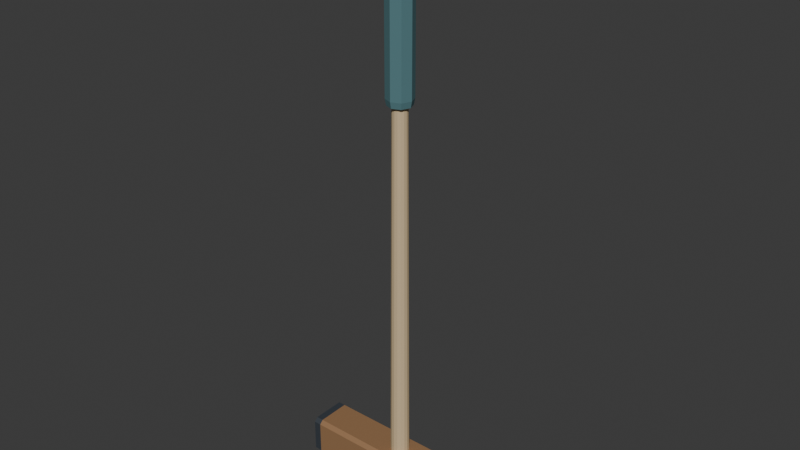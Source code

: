 # Source: source.blend  (saved by Blender 4.3.34; exported with 4.5.12 LTS)
import bpy
from mathutils import Matrix  # noqa: F401  (used for matrix-valued properties, if any)

bpy.ops.wm.read_factory_settings(use_empty=True)
scene = bpy.context.scene
scene.name = 'Scene'

# ---- collections
col_collection = bpy.data.collections.new('Collection'); scene.collection.children.link(col_collection)

# ---- materials (node trees are filled in below, after node groups)
mat_wholehead_warmwalnut = bpy.data.materials.new('WholeHead_WarmWalnut')
mat_wholehead_warmwalnut.diffuse_color = (0.31, 0.17, 0.08, 1.0)
mat_wholeendplates_graphite = bpy.data.materials.new('WholeEndPlates_Graphite')
mat_wholeendplates_graphite.diffuse_color = (0.04, 0.049, 0.061, 1.0)
mat_wholeshaft_paleash = bpy.data.materials.new('WholeShaft_PaleAsh')
mat_wholeshaft_paleash.diffuse_color = (0.64, 0.49, 0.29, 1.0)
mat_wholeoctagonalgrip_mutedteal = bpy.data.materials.new('WholeOctagonalGrip_MutedTeal')
mat_wholeoctagonalgrip_mutedteal.diffuse_color = (0.08, 0.19, 0.21, 1.0)

# ---- material node trees
mat_wholehead_warmwalnut.use_nodes = True; mat_wholehead_warmwalnut.node_tree.nodes.clear()
_N = mat_wholehead_warmwalnut.node_tree.nodes; _L = mat_wholehead_warmwalnut.node_tree.links
n0 = _N.new('ShaderNodeBsdfPrincipled'); n0.name = 'Principled BSDF'; n0.location = (10, 300)
n0.inputs[0].default_value = (0.31, 0.17, 0.08, 1.0)
n0.inputs[2].default_value = 0.64
n1 = _N.new('ShaderNodeOutputMaterial'); n1.name = 'Material Output'; n1.location = (300, 300)
_L.new(n0.outputs[0], n1.inputs[0])
n1.is_active_output = True
mat_wholeendplates_graphite.use_nodes = True; mat_wholeendplates_graphite.node_tree.nodes.clear()
_N = mat_wholeendplates_graphite.node_tree.nodes; _L = mat_wholeendplates_graphite.node_tree.links
n0 = _N.new('ShaderNodeBsdfPrincipled'); n0.name = 'Principled BSDF'; n0.location = (10, 300)
n0.inputs[0].default_value = (0.04, 0.049, 0.061, 1.0)
n0.inputs[2].default_value = 0.58
n1 = _N.new('ShaderNodeOutputMaterial'); n1.name = 'Material Output'; n1.location = (300, 300)
_L.new(n0.outputs[0], n1.inputs[0])
n1.is_active_output = True
mat_wholeshaft_paleash.use_nodes = True; mat_wholeshaft_paleash.node_tree.nodes.clear()
_N = mat_wholeshaft_paleash.node_tree.nodes; _L = mat_wholeshaft_paleash.node_tree.links
n0 = _N.new('ShaderNodeBsdfPrincipled'); n0.name = 'Principled BSDF'; n0.location = (10, 300)
n0.inputs[0].default_value = (0.64, 0.49, 0.29, 1.0)
n0.inputs[2].default_value = 0.66
n1 = _N.new('ShaderNodeOutputMaterial'); n1.name = 'Material Output'; n1.location = (300, 300)
_L.new(n0.outputs[0], n1.inputs[0])
n1.is_active_output = True
mat_wholeoctagonalgrip_mutedteal.use_nodes = True; mat_wholeoctagonalgrip_mutedteal.node_tree.nodes.clear()
_N = mat_wholeoctagonalgrip_mutedteal.node_tree.nodes; _L = mat_wholeoctagonalgrip_mutedteal.node_tree.links
n0 = _N.new('ShaderNodeBsdfPrincipled'); n0.name = 'Principled BSDF'; n0.location = (10, 300)
n0.inputs[0].default_value = (0.08, 0.19, 0.21, 1.0)
n0.inputs[2].default_value = 0.79
n1 = _N.new('ShaderNodeOutputMaterial'); n1.name = 'Material Output'; n1.location = (300, 300)
_L.new(n0.outputs[0], n1.inputs[0])
n1.is_active_output = True

# ---- world
world_world = bpy.data.worlds.new('World'); scene.world = world_world
world_world.use_nodes = True; world_world.node_tree.nodes.clear()
_N = world_world.node_tree.nodes; _L = world_world.node_tree.links
n0 = _N.new('ShaderNodeOutputWorld'); n0.name = 'World Output'; n0.location = (300, 300)
n1 = _N.new('ShaderNodeBackground'); n1.name = 'Background'; n1.location = (10, 300)
n1.inputs[0].default_value = (0.05088, 0.05088, 0.05088, 1.0)
_L.new(n1.outputs[0], n0.inputs[0])
n0.is_active_output = True
world_world.color = (0.05088, 0.05088, 0.05088)
world_world.sun_shadow_jitter_overblur = 0.0

# ---- meshes
me_wholeelongatedchamferedmallethead = bpy.data.meshes.new('WholeElongatedChamferedMalletHead')
me_wholeelongatedchamferedmallethead.from_pydata([(-0.145, -0.033, 0.006), (-0.145, -0.033, 0.059), (-0.145, -0.027, 0.065), (-0.145, -0.033, 0.006), (-0.145, -0.027, 0.065), (-0.145, 0.027, 0.065), (-0.145, -0.033, 0.006), (-0.145, 0.027, 0.065), (-0.145, 0.033, 0.059), (-0.145, -0.033, 0.006), (-0.145, 0.033, 0.059), (-0.145, 0.033, 0.006), (-0.145, -0.033, 0.006), (-0.145, 0.033, 0.006), (-0.145, 0.027, 0.0), (-0.145, -0.033, 0.006), (-0.145, 0.027, 0.0), (-0.145, -0.027, 0.0), (0.145, -0.027, 0.0), (0.145, 0.027, 0.0), (0.145, 0.033, 0.006), (0.145, -0.027, 0.0), (0.145, 0.033, 0.006), (0.145, 0.033, 0.059), (0.145, -0.027, 0.0), (0.145, 0.033, 0.059), (0.145, 0.027, 0.065), (0.145, -0.027, 0.0), (0.145, 0.027, 0.065), (0.145, -0.027, 0.065), (0.145, -0.027, 0.0), (0.145, -0.027, 0.065), (0.145, -0.033, 0.059), (0.145, -0.027, 0.0), (0.145, -0.033, 0.059), (0.145, -0.033, 0.006), (-0.145, -0.027, 0.0), (-0.145, 0.027, 0.0), (0.145, 0.027, 0.0), (-0.145, -0.027, 0.0), (0.145, 0.027, 0.0), (0.145, -0.027, 0.0), (-0.145, 0.027, 0.0), (-0.145, 0.033, 0.006), (0.145, 0.033, 0.006), (-0.145, 0.027, 0.0), (0.145, 0.033, 0.006), (0.145, 0.027, 0.0), (-0.145, 0.033, 0.006), (-0.145, 0.033, 0.059), (0.145, 0.033, 0.059), (-0.145, 0.033, 0.006), (0.145, 0.033, 0.059), (0.145, 0.033, 0.006), (-0.145, 0.033, 0.059), (-0.145, 0.027, 0.065), (0.145, 0.027, 0.065), (-0.145, 0.033, 0.059), (0.145, 0.027, 0.065), (0.145, 0.033, 0.059), (-0.145, 0.027, 0.065), (-0.145, -0.027, 0.065), (0.145, -0.027, 0.065), (-0.145, 0.027, 0.065), (0.145, -0.027, 0.065), (0.145, 0.027, 0.065), (-0.145, -0.027, 0.065), (-0.145, -0.033, 0.059), (0.145, -0.033, 0.059), (-0.145, -0.027, 0.065), (0.145, -0.033, 0.059), (0.145, -0.027, 0.065), (-0.145, -0.033, 0.059), (-0.145, -0.033, 0.006), (0.145, -0.033, 0.006), (-0.145, -0.033, 0.059), (0.145, -0.033, 0.006), (0.145, -0.033, 0.059), (-0.145, -0.033, 0.006), (-0.145, -0.027, 0.0), (0.145, -0.027, 0.0), (-0.145, -0.033, 0.006), (0.145, -0.027, 0.0), (0.145, -0.033, 0.006)], [], [(0, 1, 2), (3, 4, 5), (6, 7, 8), (9, 10, 11), (12, 13, 14), (15, 16, 17), (18, 19, 20), (21, 22, 23), (24, 25, 26), (27, 28, 29), (30, 31, 32), (33, 34, 35), (36, 37, 38), (39, 40, 41), (42, 43, 44), (45, 46, 47), (48, 49, 50), (51, 52, 53), (54, 55, 56), (57, 58, 59), (60, 61, 62), (63, 64, 65), (66, 67, 68), (69, 70, 71), (72, 73, 74), (75, 76, 77), (78, 79, 80), (81, 82, 83)])
me_wholeelongatedchamferedmallethead.polygons.foreach_set('use_smooth', [0, 0, 0, 0, 0, 0, 0, 0, 0, 0, 0, 0, 0, 0, 1, 0, 0, 0, 0, 0, 0, 0, 0, 0, 0, 0, 0, 1])
me_wholeelongatedchamferedmallethead.materials.append(mat_wholehead_warmwalnut)
me_wholeelongatedchamferedmallethead.update()
me_wholeelongatedchamferedmallethead.normals_split_custom_set([tuple(v) for v in zip(*[iter([-1.0, -3.295e-06, 0.0, -1.0, -3.295e-06, 0.0, -1.0, -3.295e-06, 0.0, -1.0, 0.0, 0.0, -1.0, 0.0, 0.0, -1.0, 0.0, 0.0, -1.0, 1.467e-06, 0.0, -1.0, 1.467e-06, 0.0, -1.0, 1.467e-06, 0.0, -1.0, 0.0, 0.0, -1.0, 0.0, 0.0, -1.0, 0.0, 0.0, -1.0, 0.0, 0.0, -1.0, 0.0, 0.0, -1.0, 0.0, 0.0, -1.0, 0.0, 0.0, -1.0, 0.0, 0.0, -1.0, 0.0, 0.0, 1.0, 0.0, 0.0, 1.0, 0.0, 0.0, 1.0, 0.0, 0.0, 1.0, 0.0, 0.0, 1.0, 0.0, 0.0, 1.0, 0.0, 0.0, 1.0, 1.63e-07, 0.0, 1.0, 1.63e-07, 0.0, 1.0, 1.63e-07, 0.0, 1.0, 0.0, 0.0, 1.0, 0.0, 0.0, 1.0, 0.0, 0.0, 1.0, -2.985e-07, 0.0, 1.0, -2.985e-07, 0.0, 1.0, -2.985e-07, 0.0, 1.0, 0.0, 0.0, 1.0, 0.0, 0.0, 1.0, 0.0, 0.0, 0.0, 0.0, -1.0, 0.0, 0.0, -1.0, 0.0, 0.0, -1.0, 0.0, 0.0, -1.0, 0.0, 0.0, -1.0, 0.0, 0.0, -1.0, 0.0, 0.7071, -0.7071, 0.0, 0.7071, -0.7071, 0.0, 0.7071, -0.7071, 0.0, 0.7071, -0.7071, 0.0, 0.7071, -0.7071, 0.0, 0.7071, -0.7071, 0.0, 1.0, 0.0, 0.0, 1.0, 0.0, 0.0, 1.0, 0.0, 0.0, 1.0, 0.0, 0.0, 1.0, 0.0, 0.0, 1.0, 0.0, 0.0, 0.7071, 0.7071, 0.0, 0.7071, 0.7071, 0.0, 0.7071, 0.7071, 0.0, 0.7071, 0.7071, 0.0, 0.7071, 0.7071, 0.0, 0.7071, 0.7071, 0.0, 0.0, 1.0, 0.0, 0.0, 1.0, 0.0, 0.0, 1.0, 0.0, 0.0, 1.0, 0.0, 0.0, 1.0, 0.0, 0.0, 1.0, 0.0, -0.7071, 0.7071, 0.0, -0.7071, 0.7071, 0.0, -0.7071, 0.7071, 0.0, -0.7071, 0.7071, 0.0, -0.7071, 0.7071, 0.0, -0.7071, 0.7071, 0.0, -1.0, 0.0, 0.0, -1.0, 0.0, 0.0, -1.0, 0.0, 0.0, -1.0, 0.0, 0.0, -1.0, 0.0, 0.0, -1.0, 0.0, 0.0, -0.7071, -0.7071, 0.0, -0.7071, -0.7071, 0.0, -0.7071, -0.7071, 0.0, -0.7071, -0.7071, 0.0, -0.7071, -0.7071, 0.0, -0.7071, -0.7071])] * 3)])
me_wholeleftfiniteendfaceplate = bpy.data.meshes.new('WholeLeftFiniteEndFacePlate')
me_wholeleftfiniteendfaceplate.from_pydata([(-0.157, -0.033, 0.006), (-0.157, -0.033, 0.059), (-0.157, -0.027, 0.065), (-0.157, -0.033, 0.006), (-0.157, -0.027, 0.065), (-0.157, 0.027, 0.065), (-0.157, -0.033, 0.006), (-0.157, 0.027, 0.065), (-0.157, 0.033, 0.059), (-0.157, -0.033, 0.006), (-0.157, 0.033, 0.059), (-0.157, 0.033, 0.006), (-0.157, -0.033, 0.006), (-0.157, 0.033, 0.006), (-0.157, 0.027, 0.0), (-0.157, -0.033, 0.006), (-0.157, 0.027, 0.0), (-0.157, -0.027, 0.0), (-0.145, -0.027, 0.0), (-0.145, 0.027, 0.0), (-0.145, 0.033, 0.006), (-0.145, -0.027, 0.0), (-0.145, 0.033, 0.006), (-0.145, 0.033, 0.059), (-0.145, -0.027, 0.0), (-0.145, 0.033, 0.059), (-0.145, 0.027, 0.065), (-0.145, -0.027, 0.0), (-0.145, 0.027, 0.065), (-0.145, -0.027, 0.065), (-0.145, -0.027, 0.0), (-0.145, -0.027, 0.065), (-0.145, -0.033, 0.059), (-0.145, -0.027, 0.0), (-0.145, -0.033, 0.059), (-0.145, -0.033, 0.006), (-0.157, -0.027, 0.0), (-0.157, 0.027, 0.0), (-0.145, 0.027, 0.0), (-0.157, -0.027, 0.0), (-0.145, 0.027, 0.0), (-0.145, -0.027, 0.0), (-0.157, 0.027, 0.0), (-0.157, 0.033, 0.006), (-0.145, 0.033, 0.006), (-0.157, 0.027, 0.0), (-0.145, 0.033, 0.006), (-0.145, 0.027, 0.0), (-0.157, 0.033, 0.006), (-0.157, 0.033, 0.059), (-0.145, 0.033, 0.059), (-0.157, 0.033, 0.006), (-0.145, 0.033, 0.059), (-0.145, 0.033, 0.006), (-0.157, 0.033, 0.059), (-0.157, 0.027, 0.065), (-0.145, 0.027, 0.065), (-0.157, 0.033, 0.059), (-0.145, 0.027, 0.065), (-0.145, 0.033, 0.059), (-0.157, 0.027, 0.065), (-0.157, -0.027, 0.065), (-0.145, -0.027, 0.065), (-0.157, 0.027, 0.065), (-0.145, -0.027, 0.065), (-0.145, 0.027, 0.065), (-0.157, -0.027, 0.065), (-0.157, -0.033, 0.059), (-0.145, -0.033, 0.059), (-0.157, -0.027, 0.065), (-0.145, -0.033, 0.059), (-0.145, -0.027, 0.065), (-0.157, -0.033, 0.059), (-0.157, -0.033, 0.006), (-0.145, -0.033, 0.006), (-0.157, -0.033, 0.059), (-0.145, -0.033, 0.006), (-0.145, -0.033, 0.059), (-0.157, -0.033, 0.006), (-0.157, -0.027, 0.0), (-0.145, -0.027, 0.0), (-0.157, -0.033, 0.006), (-0.145, -0.027, 0.0), (-0.145, -0.033, 0.006)], [], [(0, 1, 2), (3, 4, 5), (6, 7, 8), (9, 10, 11), (12, 13, 14), (15, 16, 17), (18, 19, 20), (21, 22, 23), (24, 25, 26), (27, 28, 29), (30, 31, 32), (33, 34, 35), (36, 37, 38), (39, 40, 41), (42, 43, 44), (45, 46, 47), (48, 49, 50), (51, 52, 53), (54, 55, 56), (57, 58, 59), (60, 61, 62), (63, 64, 65), (66, 67, 68), (69, 70, 71), (72, 73, 74), (75, 76, 77), (78, 79, 80), (81, 82, 83)])
me_wholeleftfiniteendfaceplate.polygons.foreach_set('use_smooth', [0, 0, 0, 0, 0, 0, 0, 0, 0, 0, 0, 0, 0, 0, 0, 1, 0, 0, 0, 0, 0, 0, 0, 1, 0, 0, 0, 0])
me_wholeleftfiniteendfaceplate.materials.append(mat_wholeendplates_graphite)
me_wholeleftfiniteendfaceplate.update()
me_wholeleftfiniteendfaceplate.normals_split_custom_set([tuple(v) for v in zip(*[iter([-1.0, 2.197e-06, 0.0, -1.0, 2.197e-06, 0.0, -1.0, 2.197e-06, 0.0, -1.0, 0.0, 0.0, -1.0, 0.0, 0.0, -1.0, 0.0, 0.0, -1.0, -9.783e-07, 0.0, -1.0, -9.783e-07, 0.0, -1.0, -9.783e-07, 0.0, -1.0, 0.0, 0.0, -1.0, 0.0, 0.0, -1.0, 0.0, 0.0, -1.0, 0.0, 0.0, -1.0, 0.0, 0.0, -1.0, 0.0, 0.0, -1.0, 0.0, 0.0, -1.0, 0.0, 0.0, -1.0, 0.0, 0.0, 1.0, 0.0, 0.0, 1.0, 0.0, 0.0, 1.0, 0.0, 0.0, 1.0, 0.0, 0.0, 1.0, 0.0, 0.0, 1.0, 0.0, 0.0, 1.0, -1.63e-07, 0.0, 1.0, -1.63e-07, 0.0, 1.0, -1.63e-07, 0.0, 1.0, 0.0, 0.0, 1.0, 0.0, 0.0, 1.0, 0.0, 0.0, 1.0, 2.985e-07, 0.0, 1.0, 2.985e-07, 0.0, 1.0, 2.985e-07, 0.0, 1.0, 0.0, 0.0, 1.0, 0.0, 0.0, 1.0, 0.0, 0.0, 0.0, 0.0, -1.0, 0.0, 0.0, -1.0, 0.0, 0.0, -1.0, 0.0, 0.0, -1.0, 0.0, 0.0, -1.0, 0.0, 0.0, -1.0, 0.0, 0.7071, -0.7071, 0.0, 0.7071, -0.7071, 0.0, 0.7071, -0.7071, 0.0, 0.7071, -0.7071, 0.0, 0.7071, -0.7071, 0.0, 0.7071, -0.7071, 0.0, 1.0, 0.0, 0.0, 1.0, 0.0, 0.0, 1.0, 0.0, 0.0, 1.0, 0.0, 0.0, 1.0, 0.0, 0.0, 1.0, 0.0, 0.0, 0.7071, 0.7071, 0.0, 0.7071, 0.7071, 0.0, 0.7071, 0.7071, 0.0, 0.7071, 0.7071, 0.0, 0.7071, 0.7071, 0.0, 0.7071, 0.7071, 0.0, 0.0, 1.0, 0.0, 0.0, 1.0, 0.0, 0.0, 1.0, 0.0, 0.0, 1.0, 0.0, 0.0, 1.0, 0.0, 0.0, 1.0, 0.0, -0.7071, 0.7071, 0.0, -0.7071, 0.7071, 0.0, -0.7071, 0.7071, 0.0, -0.7071, 0.7071, 0.0, -0.7071, 0.7071, 0.0, -0.7071, 0.7071, 0.0, -1.0, 0.0, 0.0, -1.0, 0.0, 0.0, -1.0, 0.0, 0.0, -1.0, 0.0, 0.0, -1.0, 0.0, 0.0, -1.0, 0.0, 0.0, -0.7071, -0.7071, 0.0, -0.7071, -0.7071, 0.0, -0.7071, -0.7071, 0.0, -0.7071, -0.7071, 0.0, -0.7071, -0.7071, 0.0, -0.7071, -0.7071])] * 3)])
me_wholerightfiniteendfaceplate = bpy.data.meshes.new('WholeRightFiniteEndFacePlate')
me_wholerightfiniteendfaceplate.from_pydata([(0.145, -0.033, 0.006), (0.145, -0.033, 0.059), (0.145, -0.027, 0.065), (0.145, -0.033, 0.006), (0.145, -0.027, 0.065), (0.145, 0.027, 0.065), (0.145, -0.033, 0.006), (0.145, 0.027, 0.065), (0.145, 0.033, 0.059), (0.145, -0.033, 0.006), (0.145, 0.033, 0.059), (0.145, 0.033, 0.006), (0.145, -0.033, 0.006), (0.145, 0.033, 0.006), (0.145, 0.027, 0.0), (0.145, -0.033, 0.006), (0.145, 0.027, 0.0), (0.145, -0.027, 0.0), (0.157, -0.027, 0.0), (0.157, 0.027, 0.0), (0.157, 0.033, 0.006), (0.157, -0.027, 0.0), (0.157, 0.033, 0.006), (0.157, 0.033, 0.059), (0.157, -0.027, 0.0), (0.157, 0.033, 0.059), (0.157, 0.027, 0.065), (0.157, -0.027, 0.0), (0.157, 0.027, 0.065), (0.157, -0.027, 0.065), (0.157, -0.027, 0.0), (0.157, -0.027, 0.065), (0.157, -0.033, 0.059), (0.157, -0.027, 0.0), (0.157, -0.033, 0.059), (0.157, -0.033, 0.006), (0.145, -0.027, 0.0), (0.145, 0.027, 0.0), (0.157, 0.027, 0.0), (0.145, -0.027, 0.0), (0.157, 0.027, 0.0), (0.157, -0.027, 0.0), (0.145, 0.027, 0.0), (0.145, 0.033, 0.006), (0.157, 0.033, 0.006), (0.145, 0.027, 0.0), (0.157, 0.033, 0.006), (0.157, 0.027, 0.0), (0.145, 0.033, 0.006), (0.145, 0.033, 0.059), (0.157, 0.033, 0.059), (0.145, 0.033, 0.006), (0.157, 0.033, 0.059), (0.157, 0.033, 0.006), (0.145, 0.033, 0.059), (0.145, 0.027, 0.065), (0.157, 0.027, 0.065), (0.145, 0.033, 0.059), (0.157, 0.027, 0.065), (0.157, 0.033, 0.059), (0.145, 0.027, 0.065), (0.145, -0.027, 0.065), (0.157, -0.027, 0.065), (0.145, 0.027, 0.065), (0.157, -0.027, 0.065), (0.157, 0.027, 0.065), (0.145, -0.027, 0.065), (0.145, -0.033, 0.059), (0.157, -0.033, 0.059), (0.145, -0.027, 0.065), (0.157, -0.033, 0.059), (0.157, -0.027, 0.065), (0.145, -0.033, 0.059), (0.145, -0.033, 0.006), (0.157, -0.033, 0.006), (0.145, -0.033, 0.059), (0.157, -0.033, 0.006), (0.157, -0.033, 0.059), (0.145, -0.033, 0.006), (0.145, -0.027, 0.0), (0.157, -0.027, 0.0), (0.145, -0.033, 0.006), (0.157, -0.027, 0.0), (0.157, -0.033, 0.006)], [], [(0, 1, 2), (3, 4, 5), (6, 7, 8), (9, 10, 11), (12, 13, 14), (15, 16, 17), (18, 19, 20), (21, 22, 23), (24, 25, 26), (27, 28, 29), (30, 31, 32), (33, 34, 35), (36, 37, 38), (39, 40, 41), (42, 43, 44), (45, 46, 47), (48, 49, 50), (51, 52, 53), (54, 55, 56), (57, 58, 59), (60, 61, 62), (63, 64, 65), (66, 67, 68), (69, 70, 71), (72, 73, 74), (75, 76, 77), (78, 79, 80), (81, 82, 83)])
me_wholerightfiniteendfaceplate.polygons.foreach_set('use_smooth', [0, 0, 0, 0, 0, 0, 0, 0, 0, 0, 0, 0, 0, 0, 0, 0, 0, 0, 1, 0, 0, 0, 0, 0, 0, 0, 1, 0])
me_wholerightfiniteendfaceplate.materials.append(mat_wholeendplates_graphite)
me_wholerightfiniteendfaceplate.update()
me_wholerightfiniteendfaceplate.normals_split_custom_set([tuple(v) for v in zip(*[iter([-1.0, 3.295e-06, 0.0, -1.0, 3.295e-06, 0.0, -1.0, 3.295e-06, 0.0, -1.0, 0.0, 0.0, -1.0, 0.0, 0.0, -1.0, 0.0, 0.0, -1.0, -1.467e-06, 0.0, -1.0, -1.467e-06, 0.0, -1.0, -1.467e-06, 0.0, -1.0, 0.0, 0.0, -1.0, 0.0, 0.0, -1.0, 0.0, 0.0, -1.0, 0.0, 0.0, -1.0, 0.0, 0.0, -1.0, 0.0, 0.0, -1.0, 0.0, 0.0, -1.0, 0.0, 0.0, -1.0, 0.0, 0.0, 1.0, 0.0, 0.0, 1.0, 0.0, 0.0, 1.0, 0.0, 0.0, 1.0, 0.0, 0.0, 1.0, 0.0, 0.0, 1.0, 0.0, 0.0, 1.0, -9.783e-07, 0.0, 1.0, -9.783e-07, 0.0, 1.0, -9.783e-07, 0.0, 1.0, 0.0, 0.0, 1.0, 0.0, 0.0, 1.0, 0.0, 0.0, 1.0, 1.791e-06, 0.0, 1.0, 1.791e-06, 0.0, 1.0, 1.791e-06, 0.0, 1.0, 0.0, 0.0, 1.0, 0.0, 0.0, 1.0, 0.0, 0.0, 0.0, 0.0, -1.0, 0.0, 0.0, -1.0, 0.0, 0.0, -1.0, 0.0, 0.0, -1.0, 0.0, 0.0, -1.0, 0.0, 0.0, -1.0, 0.0, 0.7071, -0.7071, 0.0, 0.7071, -0.7071, 0.0, 0.7071, -0.7071, 0.0, 0.7071, -0.7071, 0.0, 0.7071, -0.7071, 0.0, 0.7071, -0.7071, 0.0, 1.0, 0.0, 0.0, 1.0, 0.0, 0.0, 1.0, 0.0, 0.0, 1.0, 0.0, 0.0, 1.0, 0.0, 0.0, 1.0, 0.0, 0.0, 0.7071, 0.7071, 0.0, 0.7071, 0.7071, 0.0, 0.7071, 0.7071, 0.0, 0.7071, 0.7071, 0.0, 0.7071, 0.7071, 0.0, 0.7071, 0.7071, 0.0, 0.0, 1.0, 0.0, 0.0, 1.0, 0.0, 0.0, 1.0, 0.0, 0.0, 1.0, 0.0, 0.0, 1.0, 0.0, 0.0, 1.0, 0.0, -0.7071, 0.7071, 0.0, -0.7071, 0.7071, 0.0, -0.7071, 0.7071, 0.0, -0.7071, 0.7071, 0.0, -0.7071, 0.7071, 0.0, -0.7071, 0.7071, 0.0, -1.0, 0.0, 0.0, -1.0, 0.0, 0.0, -1.0, 0.0, 0.0, -1.0, 0.0, 0.0, -1.0, 0.0, 0.0, -1.0, 0.0, 0.0, -0.7071, -0.7071, 0.0, -0.7071, -0.7071, 0.0, -0.7071, -0.7071, 0.0, -0.7071, -0.7071, 0.0, -0.7071, -0.7071, 0.0, -0.7071, -0.7071])] * 3)])
me_wholelongtaperedcentreshaft = bpy.data.meshes.new('WholeLongTaperedCentreShaft')
me_wholelongtaperedcentreshaft.from_pydata([(0.0, 0.0, 0.044), (0.01386, 0.00574, 0.044), (0.015, 0.0, 0.044), (0.0, 0.0, 0.044), (0.01061, 0.01061, 0.044), (0.01386, 0.00574, 0.044), (0.0, 0.0, 0.044), (0.00574, 0.01386, 0.044), (0.01061, 0.01061, 0.044), (0.0, 0.0, 0.044), (9.185e-19, 0.015, 0.044), (0.00574, 0.01386, 0.044), (0.0, 0.0, 0.044), (-0.00574, 0.01386, 0.044), (9.185e-19, 0.015, 0.044), (0.0, 0.0, 0.044), (-0.01061, 0.01061, 0.044), (-0.00574, 0.01386, 0.044), (0.0, 0.0, 0.044), (-0.01386, 0.00574, 0.044), (-0.01061, 0.01061, 0.044), (0.0, 0.0, 0.044), (-0.015, 1.837e-18, 0.044), (-0.01386, 0.00574, 0.044), (0.0, 0.0, 0.044), (-0.01386, -0.00574, 0.044), (-0.015, 1.837e-18, 0.044), (0.0, 0.0, 0.044), (-0.01061, -0.01061, 0.044), (-0.01386, -0.00574, 0.044), (0.0, 0.0, 0.044), (-0.00574, -0.01386, 0.044), (-0.01061, -0.01061, 0.044), (0.0, 0.0, 0.044), (-2.755e-18, -0.015, 0.044), (-0.00574, -0.01386, 0.044), (0.0, 0.0, 0.044), (0.00574, -0.01386, 0.044), (-2.755e-18, -0.015, 0.044), (0.0, 0.0, 0.044), (0.01061, -0.01061, 0.044), (0.00574, -0.01386, 0.044), (0.0, 0.0, 0.044), (0.01386, -0.00574, 0.044), (0.01061, -0.01061, 0.044), (0.0, 0.0, 0.044), (0.015, 0.0, 0.044), (0.01386, -0.00574, 0.044), (0.015, 0.0, 0.044), (0.01386, 0.00574, 0.088), (0.015, 0.0, 0.088), (0.015, 0.0, 0.044), (0.01386, 0.00574, 0.044), (0.01386, 0.00574, 0.088), (0.01386, 0.00574, 0.044), (0.01061, 0.01061, 0.088), (0.01386, 0.00574, 0.088), (0.01386, 0.00574, 0.044), (0.01061, 0.01061, 0.044), (0.01061, 0.01061, 0.088), (0.01061, 0.01061, 0.044), (0.00574, 0.01386, 0.088), (0.01061, 0.01061, 0.088), (0.01061, 0.01061, 0.044), (0.00574, 0.01386, 0.044), (0.00574, 0.01386, 0.088), (0.00574, 0.01386, 0.044), (9.185e-19, 0.015, 0.088), (0.00574, 0.01386, 0.088), (0.00574, 0.01386, 0.044), (9.185e-19, 0.015, 0.044), (9.185e-19, 0.015, 0.088), (9.185e-19, 0.015, 0.044), (-0.00574, 0.01386, 0.088), (9.185e-19, 0.015, 0.088), (9.185e-19, 0.015, 0.044), (-0.00574, 0.01386, 0.044), (-0.00574, 0.01386, 0.088), (-0.00574, 0.01386, 0.044), (-0.01061, 0.01061, 0.088), (-0.00574, 0.01386, 0.088), (-0.00574, 0.01386, 0.044), (-0.01061, 0.01061, 0.044), (-0.01061, 0.01061, 0.088), (-0.01061, 0.01061, 0.044), (-0.01386, 0.00574, 0.088), (-0.01061, 0.01061, 0.088), (-0.01061, 0.01061, 0.044), (-0.01386, 0.00574, 0.044), (-0.01386, 0.00574, 0.088), (-0.01386, 0.00574, 0.044), (-0.015, 1.837e-18, 0.088), (-0.01386, 0.00574, 0.088), (-0.01386, 0.00574, 0.044), (-0.015, 1.837e-18, 0.044), (-0.015, 1.837e-18, 0.088), (-0.015, 1.837e-18, 0.044), (-0.01386, -0.00574, 0.088), (-0.015, 1.837e-18, 0.088), (-0.015, 1.837e-18, 0.044), (-0.01386, -0.00574, 0.044), (-0.01386, -0.00574, 0.088), (-0.01386, -0.00574, 0.044), (-0.01061, -0.01061, 0.088), (-0.01386, -0.00574, 0.088), (-0.01386, -0.00574, 0.044), (-0.01061, -0.01061, 0.044), (-0.01061, -0.01061, 0.088), (-0.01061, -0.01061, 0.044), (-0.00574, -0.01386, 0.088), (-0.01061, -0.01061, 0.088), (-0.01061, -0.01061, 0.044), (-0.00574, -0.01386, 0.044), (-0.00574, -0.01386, 0.088), (-0.00574, -0.01386, 0.044), (-2.755e-18, -0.015, 0.088), (-0.00574, -0.01386, 0.088), (-0.00574, -0.01386, 0.044), (-2.755e-18, -0.015, 0.044), (-2.755e-18, -0.015, 0.088), (-2.755e-18, -0.015, 0.044), (0.00574, -0.01386, 0.088), (-2.755e-18, -0.015, 0.088), (-2.755e-18, -0.015, 0.044), (0.00574, -0.01386, 0.044), (0.00574, -0.01386, 0.088), (0.00574, -0.01386, 0.044), (0.01061, -0.01061, 0.088), (0.00574, -0.01386, 0.088), (0.00574, -0.01386, 0.044), (0.01061, -0.01061, 0.044), (0.01061, -0.01061, 0.088), (0.01061, -0.01061, 0.044), (0.01386, -0.00574, 0.088), (0.01061, -0.01061, 0.088), (0.01061, -0.01061, 0.044), (0.01386, -0.00574, 0.044), (0.01386, -0.00574, 0.088), (0.01386, -0.00574, 0.044), (0.015, 0.0, 0.088), (0.01386, -0.00574, 0.088), (0.01386, -0.00574, 0.044), (0.015, 0.0, 0.044), (0.015, 0.0, 0.088), (0.015, 0.0, 0.088), (0.01109, 0.004592, 0.62), (0.012, 0.0, 0.62), (0.015, 0.0, 0.088), (0.01386, 0.00574, 0.088), (0.01109, 0.004592, 0.62), (0.01386, 0.00574, 0.088), (0.008485, 0.008485, 0.62), (0.01109, 0.004592, 0.62), (0.01386, 0.00574, 0.088), (0.01061, 0.01061, 0.088), (0.008485, 0.008485, 0.62), (0.01061, 0.01061, 0.088), (0.004592, 0.01109, 0.62), (0.008485, 0.008485, 0.62), (0.01061, 0.01061, 0.088), (0.00574, 0.01386, 0.088), (0.004592, 0.01109, 0.62), (0.00574, 0.01386, 0.088), (7.348e-19, 0.012, 0.62), (0.004592, 0.01109, 0.62), (0.00574, 0.01386, 0.088), (9.185e-19, 0.015, 0.088), (7.348e-19, 0.012, 0.62), (9.185e-19, 0.015, 0.088), (-0.004592, 0.01109, 0.62), (7.348e-19, 0.012, 0.62), (9.185e-19, 0.015, 0.088), (-0.00574, 0.01386, 0.088), (-0.004592, 0.01109, 0.62), (-0.00574, 0.01386, 0.088), (-0.008485, 0.008485, 0.62), (-0.004592, 0.01109, 0.62), (-0.00574, 0.01386, 0.088), (-0.01061, 0.01061, 0.088), (-0.008485, 0.008485, 0.62), (-0.01061, 0.01061, 0.088), (-0.01109, 0.004592, 0.62), (-0.008485, 0.008485, 0.62), (-0.01061, 0.01061, 0.088), (-0.01386, 0.00574, 0.088), (-0.01109, 0.004592, 0.62), (-0.01386, 0.00574, 0.088), (-0.012, 1.47e-18, 0.62), (-0.01109, 0.004592, 0.62), (-0.01386, 0.00574, 0.088), (-0.015, 1.837e-18, 0.088), (-0.012, 1.47e-18, 0.62), (-0.015, 1.837e-18, 0.088), (-0.01109, -0.004592, 0.62), (-0.012, 1.47e-18, 0.62), (-0.015, 1.837e-18, 0.088), (-0.01386, -0.00574, 0.088), (-0.01109, -0.004592, 0.62), (-0.01386, -0.00574, 0.088), (-0.008485, -0.008485, 0.62), (-0.01109, -0.004592, 0.62), (-0.01386, -0.00574, 0.088), (-0.01061, -0.01061, 0.088), (-0.008485, -0.008485, 0.62), (-0.01061, -0.01061, 0.088), (-0.004592, -0.01109, 0.62), (-0.008485, -0.008485, 0.62), (-0.01061, -0.01061, 0.088), (-0.00574, -0.01386, 0.088), (-0.004592, -0.01109, 0.62), (-0.00574, -0.01386, 0.088), (-2.204e-18, -0.012, 0.62), (-0.004592, -0.01109, 0.62), (-0.00574, -0.01386, 0.088), (-2.755e-18, -0.015, 0.088), (-2.204e-18, -0.012, 0.62), (-2.755e-18, -0.015, 0.088), (0.004592, -0.01109, 0.62), (-2.204e-18, -0.012, 0.62), (-2.755e-18, -0.015, 0.088), (0.00574, -0.01386, 0.088), (0.004592, -0.01109, 0.62), (0.00574, -0.01386, 0.088), (0.008485, -0.008485, 0.62), (0.004592, -0.01109, 0.62), (0.00574, -0.01386, 0.088), (0.01061, -0.01061, 0.088), (0.008485, -0.008485, 0.62), (0.01061, -0.01061, 0.088), (0.01109, -0.004592, 0.62), (0.008485, -0.008485, 0.62), (0.01061, -0.01061, 0.088), (0.01386, -0.00574, 0.088), (0.01109, -0.004592, 0.62), (0.01386, -0.00574, 0.088), (0.012, 0.0, 0.62), (0.01109, -0.004592, 0.62), (0.01386, -0.00574, 0.088), (0.015, 0.0, 0.088), (0.012, 0.0, 0.62), (0.012, 0.0, 0.62), (0.01109, 0.004592, 0.91), (0.012, 0.0, 0.91), (0.012, 0.0, 0.62), (0.01109, 0.004592, 0.62), (0.01109, 0.004592, 0.91), (0.01109, 0.004592, 0.62), (0.008485, 0.008485, 0.91), (0.01109, 0.004592, 0.91), (0.01109, 0.004592, 0.62), (0.008485, 0.008485, 0.62), (0.008485, 0.008485, 0.91), (0.008485, 0.008485, 0.62), (0.004592, 0.01109, 0.91), (0.008485, 0.008485, 0.91), (0.008485, 0.008485, 0.62), (0.004592, 0.01109, 0.62), (0.004592, 0.01109, 0.91), (0.004592, 0.01109, 0.62), (7.348e-19, 0.012, 0.91), (0.004592, 0.01109, 0.91), (0.004592, 0.01109, 0.62), (7.348e-19, 0.012, 0.62), (7.348e-19, 0.012, 0.91), (7.348e-19, 0.012, 0.62), (-0.004592, 0.01109, 0.91), (7.348e-19, 0.012, 0.91), (7.348e-19, 0.012, 0.62), (-0.004592, 0.01109, 0.62), (-0.004592, 0.01109, 0.91), (-0.004592, 0.01109, 0.62), (-0.008485, 0.008485, 0.91), (-0.004592, 0.01109, 0.91), (-0.004592, 0.01109, 0.62), (-0.008485, 0.008485, 0.62), (-0.008485, 0.008485, 0.91), (-0.008485, 0.008485, 0.62), (-0.01109, 0.004592, 0.91), (-0.008485, 0.008485, 0.91), (-0.008485, 0.008485, 0.62), (-0.01109, 0.004592, 0.62), (-0.01109, 0.004592, 0.91), (-0.01109, 0.004592, 0.62), (-0.012, 1.47e-18, 0.91), (-0.01109, 0.004592, 0.91), (-0.01109, 0.004592, 0.62), (-0.012, 1.47e-18, 0.62), (-0.012, 1.47e-18, 0.91), (-0.012, 1.47e-18, 0.62), (-0.01109, -0.004592, 0.91), (-0.012, 1.47e-18, 0.91), (-0.012, 1.47e-18, 0.62), (-0.01109, -0.004592, 0.62), (-0.01109, -0.004592, 0.91), (-0.01109, -0.004592, 0.62), (-0.008485, -0.008485, 0.91), (-0.01109, -0.004592, 0.91), (-0.01109, -0.004592, 0.62), (-0.008485, -0.008485, 0.62), (-0.008485, -0.008485, 0.91), (-0.008485, -0.008485, 0.62), (-0.004592, -0.01109, 0.91), (-0.008485, -0.008485, 0.91), (-0.008485, -0.008485, 0.62), (-0.004592, -0.01109, 0.62), (-0.004592, -0.01109, 0.91), (-0.004592, -0.01109, 0.62), (-2.204e-18, -0.012, 0.91), (-0.004592, -0.01109, 0.91), (-0.004592, -0.01109, 0.62), (-2.204e-18, -0.012, 0.62), (-2.204e-18, -0.012, 0.91), (-2.204e-18, -0.012, 0.62), (0.004592, -0.01109, 0.91), (-2.204e-18, -0.012, 0.91), (-2.204e-18, -0.012, 0.62), (0.004592, -0.01109, 0.62), (0.004592, -0.01109, 0.91), (0.004592, -0.01109, 0.62), (0.008485, -0.008485, 0.91), (0.004592, -0.01109, 0.91), (0.004592, -0.01109, 0.62), (0.008485, -0.008485, 0.62), (0.008485, -0.008485, 0.91), (0.008485, -0.008485, 0.62), (0.01109, -0.004592, 0.91), (0.008485, -0.008485, 0.91), (0.008485, -0.008485, 0.62), (0.01109, -0.004592, 0.62), (0.01109, -0.004592, 0.91), (0.01109, -0.004592, 0.62), (0.012, 0.0, 0.91), (0.01109, -0.004592, 0.91), (0.01109, -0.004592, 0.62), (0.012, 0.0, 0.62), (0.012, 0.0, 0.91), (0.012, 0.0, 0.91), (0.01109, 0.004592, 0.91), (0.0, 0.0, 0.91), (0.01109, 0.004592, 0.91), (0.008485, 0.008485, 0.91), (0.0, 0.0, 0.91), (0.008485, 0.008485, 0.91), (0.004592, 0.01109, 0.91), (0.0, 0.0, 0.91), (0.004592, 0.01109, 0.91), (7.348e-19, 0.012, 0.91), (0.0, 0.0, 0.91), (7.348e-19, 0.012, 0.91), (-0.004592, 0.01109, 0.91), (0.0, 0.0, 0.91), (-0.004592, 0.01109, 0.91), (-0.008485, 0.008485, 0.91), (0.0, 0.0, 0.91), (-0.008485, 0.008485, 0.91), (-0.01109, 0.004592, 0.91), (0.0, 0.0, 0.91), (-0.01109, 0.004592, 0.91), (-0.012, 1.47e-18, 0.91), (0.0, 0.0, 0.91), (-0.012, 1.47e-18, 0.91), (-0.01109, -0.004592, 0.91), (0.0, 0.0, 0.91), (-0.01109, -0.004592, 0.91), (-0.008485, -0.008485, 0.91), (0.0, 0.0, 0.91), (-0.008485, -0.008485, 0.91), (-0.004592, -0.01109, 0.91), (0.0, 0.0, 0.91), (-0.004592, -0.01109, 0.91), (-2.204e-18, -0.012, 0.91), (0.0, 0.0, 0.91), (-2.204e-18, -0.012, 0.91), (0.004592, -0.01109, 0.91), (0.0, 0.0, 0.91), (0.004592, -0.01109, 0.91), (0.008485, -0.008485, 0.91), (0.0, 0.0, 0.91), (0.008485, -0.008485, 0.91), (0.01109, -0.004592, 0.91), (0.0, 0.0, 0.91), (0.01109, -0.004592, 0.91), (0.012, 0.0, 0.91), (0.0, 0.0, 0.91)], [], [(0, 1, 2), (3, 4, 5), (6, 7, 8), (9, 10, 11), (12, 13, 14), (15, 16, 17), (18, 19, 20), (21, 22, 23), (24, 25, 26), (27, 28, 29), (30, 31, 32), (33, 34, 35), (36, 37, 38), (39, 40, 41), (42, 43, 44), (45, 46, 47), (48, 49, 50), (51, 52, 53), (54, 55, 56), (57, 58, 59), (60, 61, 62), (63, 64, 65), (66, 67, 68), (69, 70, 71), (72, 73, 74), (75, 76, 77), (78, 79, 80), (81, 82, 83), (84, 85, 86), (87, 88, 89), (90, 91, 92), (93, 94, 95), (96, 97, 98), (99, 100, 101), (102, 103, 104), (105, 106, 107), (108, 109, 110), (111, 112, 113), (114, 115, 116), (117, 118, 119), (120, 121, 122), (123, 124, 125), (126, 127, 128), (129, 130, 131), (132, 133, 134), (135, 136, 137), (138, 139, 140), (141, 142, 143), (144, 145, 146), (147, 148, 149), (150, 151, 152), (153, 154, 155), (156, 157, 158), (159, 160, 161), (162, 163, 164), (165, 166, 167), (168, 169, 170), (171, 172, 173), (174, 175, 176), (177, 178, 179), (180, 181, 182), (183, 184, 185), (186, 187, 188), (189, 190, 191), (192, 193, 194), (195, 196, 197), (198, 199, 200), (201, 202, 203), (204, 205, 206), (207, 208, 209), (210, 211, 212), (213, 214, 215), (216, 217, 218), (219, 220, 221), (222, 223, 224), (225, 226, 227), (228, 229, 230), (231, 232, 233), (234, 235, 236), (237, 238, 239), (240, 241, 242), (243, 244, 245), (246, 247, 248), (249, 250, 251), (252, 253, 254), (255, 256, 257), (258, 259, 260), (261, 262, 263), (264, 265, 266), (267, 268, 269), (270, 271, 272), (273, 274, 275), (276, 277, 278), (279, 280, 281), (282, 283, 284), (285, 286, 287), (288, 289, 290), (291, 292, 293), (294, 295, 296), (297, 298, 299), (300, 301, 302), (303, 304, 305), (306, 307, 308), (309, 310, 311), (312, 313, 314), (315, 316, 317), (318, 319, 320), (321, 322, 323), (324, 325, 326), (327, 328, 329), (330, 331, 332), (333, 334, 335), (336, 337, 338), (339, 340, 341), (342, 343, 344), (345, 346, 347), (348, 349, 350), (351, 352, 353), (354, 355, 356), (357, 358, 359), (360, 361, 362), (363, 364, 365), (366, 367, 368), (369, 370, 371), (372, 373, 374), (375, 376, 377), (378, 379, 380), (381, 382, 383)])
me_wholelongtaperedcentreshaft.polygons.foreach_set('use_smooth', [0, 0, 0, 0, 0, 0, 0, 0, 0, 0, 0, 0, 0, 0, 0, 0, 0, 0, 0, 0, 0, 0, 1, 1, 1, 1, 0, 0, 0, 0, 0, 0, 0, 0, 0, 0, 0, 0, 1, 1, 1, 1, 0, 0, 0, 0, 0, 0, 0, 0, 0, 0, 0, 0, 0, 0, 0, 0, 0, 0, 0, 0, 0, 0, 0, 0, 0, 0, 0, 0, 0, 0, 0, 0, 0, 0, 0, 0, 0, 0, 0, 0, 0, 1, 1, 0, 0, 0, 0, 0, 0, 1, 0, 1, 0, 0, 0, 0, 0, 1, 1, 0, 0, 0, 0, 0, 0, 1, 0, 1, 0, 0, 0, 0, 0, 0, 0, 0, 0, 0, 0, 0, 0, 0, 0, 0, 0, 0])
me_wholelongtaperedcentreshaft.materials.append(mat_wholeshaft_paleash)
me_wholelongtaperedcentreshaft.update()
me_wholelongtaperedcentreshaft.normals_split_custom_set([tuple(v) for v in zip(*[iter([0.0, 0.0, -1.0, 0.0, 0.0, -1.0, 0.0, 0.0, -1.0, 0.0, 0.0, -1.0, 0.0, 0.0, -1.0, 0.0, 0.0, -1.0, 3.38e-07, 0.0, -1.0, 3.38e-07, 0.0, -1.0, 3.38e-07, 0.0, -1.0, 3.38e-07, 0.0, -1.0, 3.38e-07, 0.0, -1.0, 3.38e-07, 0.0, -1.0, -3.38e-07, 0.0, -1.0, -3.38e-07, 0.0, -1.0, -3.38e-07, 0.0, -1.0, -3.38e-07, 0.0, -1.0, -3.38e-07, 0.0, -1.0, -3.38e-07, 0.0, -1.0, 0.0, 0.0, -1.0, 0.0, 0.0, -1.0, 0.0, 0.0, -1.0, 0.0, 0.0, -1.0, 0.0, 0.0, -1.0, 0.0, 0.0, -1.0, 0.0, 0.0, -1.0, 0.0, 0.0, -1.0, 0.0, 0.0, -1.0, 0.0, 0.0, -1.0, 0.0, 0.0, -1.0, 0.0, 0.0, -1.0, -3.38e-07, 0.0, -1.0, -3.38e-07, 0.0, -1.0, -3.38e-07, 0.0, -1.0, -3.38e-07, 0.0, -1.0, -3.38e-07, 0.0, -1.0, -3.38e-07, 0.0, -1.0, 3.38e-07, 0.0, -1.0, 3.38e-07, 0.0, -1.0, 3.38e-07, 0.0, -1.0, 3.38e-07, 0.0, -1.0, 3.38e-07, 0.0, -1.0, 3.38e-07, 0.0, -1.0, 0.0, 0.0, -1.0, 0.0, 0.0, -1.0, 0.0, 0.0, -1.0, 0.0, 0.0, -1.0, 0.0, 0.0, -1.0, 0.0, 0.0, -1.0, 0.9808, 0.1951, 0.0, 0.9808, 0.1951, 0.0, 0.9808, 0.1951, 0.0, 0.9808, 0.1951, 0.0, 0.9808, 0.1951, 0.0, 0.9808, 0.1951, 0.0, 0.8315, 0.5556, 0.0, 0.8315, 0.5556, 0.0, 0.8315, 0.5556, 0.0, 0.8315, 0.5556, 0.0, 0.8315, 0.5556, 0.0, 0.8315, 0.5556, 0.0, 0.5556, 0.8315, 0.0, 0.5556, 0.8315, 0.0, 0.5556, 0.8315, 0.0, 0.5556, 0.8315, 0.0, 0.5556, 0.8315, 0.0, 0.5556, 0.8315, 0.0, 0.1951, 0.9808, 0.0, 0.1951, 0.9808, 0.0, 0.1951, 0.9808, 0.0, 0.1951, 0.9808, 0.0, 0.1951, 0.9808, 0.0, 0.1951, 0.9808, 0.0, -0.1951, 0.9808, 0.0, -0.1951, 0.9808, 0.0, -0.1951, 0.9808, 0.0, -0.1951, 0.9808, 0.0, -0.1951, 0.9808, 0.0, -0.1951, 0.9808, 0.0, -0.5556, 0.8315, 0.0, -0.5556, 0.8315, 0.0, -0.5556, 0.8315, 0.0, -0.5556, 0.8315, 0.0, -0.5556, 0.8315, 0.0, -0.5556, 0.8315, 0.0, -0.8315, 0.5556, 0.0, -0.8315, 0.5556, 0.0, -0.8315, 0.5556, 0.0, -0.8315, 0.5556, 0.0, -0.8315, 0.5556, 0.0, -0.8315, 0.5556, 0.0, -0.9808, 0.1951, 0.0, -0.9808, 0.1951, 0.0, -0.9808, 0.1951, 0.0, -0.9808, 0.1951, 0.0, -0.9808, 0.1951, 0.0, -0.9808, 0.1951, 0.0, -0.9808, -0.1951, 0.0, -0.9808, -0.1951, 0.0, -0.9808, -0.1951, 0.0, -0.9808, -0.1951, 0.0, -0.9808, -0.1951, 0.0, -0.9808, -0.1951, 0.0, -0.8315, -0.5556, 0.0, -0.8315, -0.5556, 0.0, -0.8315, -0.5556, 0.0, -0.8315, -0.5556, 0.0, -0.8315, -0.5556, 0.0, -0.8315, -0.5556, 0.0, -0.5556, -0.8315, 0.0, -0.5556, -0.8315, 0.0, -0.5556, -0.8315, 0.0, -0.5556, -0.8315, 0.0, -0.5556, -0.8315, 0.0, -0.5556, -0.8315, 0.0, -0.1951, -0.9808, 0.0, -0.1951, -0.9808, 0.0, -0.1951, -0.9808, 0.0, -0.1951, -0.9808, 0.0, -0.1951, -0.9808, 0.0, -0.1951, -0.9808, 0.0, 0.1951, -0.9808, 0.0, 0.1951, -0.9808, 0.0, 0.1951, -0.9808, 0.0, 0.1951, -0.9808, 0.0, 0.1951, -0.9808, 0.0, 0.1951, -0.9808, 0.0, 0.5556, -0.8315, 0.0, 0.5556, -0.8315, 0.0, 0.5556, -0.8315, 0.0, 0.5556, -0.8315, 0.0, 0.5556, -0.8315, 0.0, 0.5556, -0.8315, 0.0, 0.8315, -0.5556, 0.0, 0.8315, -0.5556, 0.0, 0.8315, -0.5556, 0.0, 0.8315, -0.5556, 0.0, 0.8315, -0.5556, 0.0, 0.8315, -0.5556, 0.0, 0.9808, -0.1951, 0.0, 0.9808, -0.1951, 0.0, 0.9808, -0.1951, 0.0, 0.9808, -0.1951, 0.0, 0.9808, -0.1951, 0.0, 0.9808, -0.1951, 0.0, 0.9808, 0.1951, 0.005531, 0.9808, 0.1951, 0.005531, 0.9808, 0.1951, 0.005531, 0.9808, 0.1951, 0.005531, 0.9808, 0.1951, 0.005531, 0.9808, 0.1951, 0.005531, 0.8315, 0.5556, 0.005531, 0.8315, 0.5556, 0.005531, 0.8315, 0.5556, 0.005531, 0.8315, 0.5556, 0.005531, 0.8315, 0.5556, 0.005531, 0.8315, 0.5556, 0.005531, 0.5556, 0.8315, 0.005531, 0.5556, 0.8315, 0.005531, 0.5556, 0.8315, 0.005531, 0.5556, 0.8315, 0.005531, 0.5556, 0.8315, 0.005531, 0.5556, 0.8315, 0.005531, 0.1951, 0.9808, 0.005531, 0.1951, 0.9808, 0.005531, 0.1951, 0.9808, 0.005531, 0.1951, 0.9808, 0.005531, 0.1951, 0.9808, 0.005531, 0.1951, 0.9808, 0.005531, -0.1951, 0.9808, 0.005531, -0.1951, 0.9808, 0.005531, -0.1951, 0.9808, 0.005531, -0.1951, 0.9808, 0.005531, -0.1951, 0.9808, 0.005531, -0.1951, 0.9808, 0.005531, -0.5556, 0.8315, 0.005531, -0.5556, 0.8315, 0.005531, -0.5556, 0.8315, 0.005531, -0.5556, 0.8315, 0.005531, -0.5556, 0.8315, 0.005531, -0.5556, 0.8315, 0.005531, -0.8315, 0.5556, 0.005531, -0.8315, 0.5556, 0.005531, -0.8315, 0.5556, 0.005531, -0.8315, 0.5556, 0.005531, -0.8315, 0.5556, 0.005531, -0.8315, 0.5556, 0.005531, -0.9808, 0.1951, 0.005531, -0.9808, 0.1951, 0.005531, -0.9808, 0.1951, 0.005531, -0.9808, 0.1951, 0.005531, -0.9808, 0.1951, 0.005531, -0.9808, 0.1951, 0.005531, -0.9808, -0.1951, 0.005531, -0.9808, -0.1951, 0.005531, -0.9808, -0.1951, 0.005531, -0.9808, -0.1951, 0.005531, -0.9808, -0.1951, 0.005531, -0.9808, -0.1951, 0.005531, -0.8315, -0.5556, 0.005531, -0.8315, -0.5556, 0.005531, -0.8315, -0.5556, 0.005531, -0.8315, -0.5556, 0.005531, -0.8315, -0.5556, 0.005531, -0.8315, -0.5556, 0.005531, -0.5556, -0.8315, 0.005531, -0.5556, -0.8315, 0.005531, -0.5556, -0.8315, 0.005531, -0.5556, -0.8315, 0.005531, -0.5556, -0.8315, 0.005531, -0.5556, -0.8315, 0.005531, -0.1951, -0.9808, 0.005531, -0.1951, -0.9808, 0.005531, -0.1951, -0.9808, 0.005531, -0.1951, -0.9808, 0.005531, -0.1951, -0.9808, 0.005531, -0.1951, -0.9808, 0.005531, 0.1951, -0.9808, 0.005531, 0.1951, -0.9808, 0.005531, 0.1951, -0.9808, 0.005531, 0.1951, -0.9808, 0.005531, 0.1951, -0.9808, 0.005531, 0.1951, -0.9808, 0.005531, 0.5556, -0.8315, 0.005531, 0.5556, -0.8315, 0.005531, 0.5556, -0.8315, 0.005531, 0.5556, -0.8315, 0.005531, 0.5556, -0.8315, 0.005531, 0.5556, -0.8315, 0.005531, 0.8315, -0.5556, 0.005531, 0.8315, -0.5556, 0.005531, 0.8315, -0.5556, 0.005531, 0.8315, -0.5556, 0.005531, 0.8315, -0.5556, 0.005531, 0.8315, -0.5556, 0.005531, 0.9808, -0.1951, 0.005531, 0.9808, -0.1951, 0.005531, 0.9808, -0.1951, 0.005531, 0.9808, -0.1951, 0.005531, 0.9808, -0.1951, 0.005531, 0.9808, -0.1951, 0.005531, 0.9808, 0.1951, 0.0, 0.9808, 0.1951, 0.0, 0.9808, 0.1951, 0.0, 0.9808, 0.1951, 0.0, 0.9808, 0.1951, 0.0, 0.9808, 0.1951, 0.0, 0.8315, 0.5556, 0.0, 0.8315, 0.5556, 0.0, 0.8315, 0.5556, 0.0, 0.8315, 0.5556, 0.0, 0.8315, 0.5556, 0.0, 0.8315, 0.5556, 0.0, 0.5556, 0.8315, 0.0, 0.5556, 0.8315, 0.0, 0.5556, 0.8315, 0.0, 0.5556, 0.8315, 0.0, 0.5556, 0.8315, 0.0, 0.5556, 0.8315, 0.0, 0.1951, 0.9808, 0.0, 0.1951, 0.9808, 0.0, 0.1951, 0.9808, 0.0, 0.1951, 0.9808, 0.0, 0.1951, 0.9808, 0.0, 0.1951, 0.9808, 0.0, -0.1951, 0.9808, 0.0, -0.1951, 0.9808, 0.0, -0.1951, 0.9808, 0.0, -0.1951, 0.9808, 0.0, -0.1951, 0.9808, 0.0, -0.1951, 0.9808, 0.0, -0.5556, 0.8315, 0.0, -0.5556, 0.8315, 0.0, -0.5556, 0.8315, 0.0, -0.5556, 0.8315, 0.0, -0.5556, 0.8315, 0.0, -0.5556, 0.8315, 0.0, -0.8315, 0.5556, 0.0, -0.8315, 0.5556, 0.0, -0.8315, 0.5556, 0.0, -0.8315, 0.5556, 0.0, -0.8315, 0.5556, 0.0, -0.8315, 0.5556, 0.0, -0.9808, 0.1951, 0.0, -0.9808, 0.1951, 0.0, -0.9808, 0.1951, 0.0, -0.9808, 0.1951, 0.0, -0.9808, 0.1951, 0.0, -0.9808, 0.1951, 0.0, -0.9808, -0.1951, 0.0, -0.9808, -0.1951, 0.0, -0.9808, -0.1951, 0.0, -0.9808, -0.1951, 0.0, -0.9808, -0.1951, 0.0, -0.9808, -0.1951, 0.0, -0.8315, -0.5556, 0.0, -0.8315, -0.5556, 0.0, -0.8315, -0.5556, 0.0, -0.8315, -0.5556, 0.0, -0.8315, -0.5556, 0.0, -0.8315, -0.5556, 0.0, -0.5556, -0.8315, 0.0, -0.5556, -0.8315, 0.0, -0.5556, -0.8315, 0.0, -0.5556, -0.8315, 0.0, -0.5556, -0.8315, 0.0, -0.5556, -0.8315, 0.0, -0.1951, -0.9808, 0.0, -0.1951, -0.9808, 0.0, -0.1951, -0.9808, 0.0, -0.1951, -0.9808, 0.0, -0.1951, -0.9808, 0.0, -0.1951, -0.9808, 0.0, 0.1951, -0.9808, 0.0, 0.1951, -0.9808, 0.0, 0.1951, -0.9808, 0.0, 0.1951, -0.9808, 0.0, 0.1951, -0.9808, 0.0, 0.1951, -0.9808, 0.0, 0.5556, -0.8315, 0.0, 0.5556, -0.8315, 0.0, 0.5556, -0.8315, 0.0, 0.5556, -0.8315, 0.0, 0.5556, -0.8315, 0.0, 0.5556, -0.8315, 0.0, 0.8315, -0.5556, 0.0, 0.8315, -0.5556, 0.0, 0.8315, -0.5556, 0.0, 0.8315, -0.5556, 0.0, 0.8315, -0.5556, 0.0, 0.8315, -0.5556, 0.0, 0.9808, -0.1951, 0.0, 0.9808, -0.1951, 0.0, 0.9808, -0.1951, 0.0, 0.9808, -0.1951, 0.0, 0.9808, -0.1951, 0.0, 0.9808, -0.1951, 0.0, 0.0, 0.0, 1.0, 0.0, 0.0, 1.0, 0.0, 0.0, 1.0, 0.0, 0.0, 1.0, 0.0, 0.0, 1.0, 0.0, 0.0, 1.0, 3.38e-05, 0.0, 1.0, 3.38e-05, 0.0, 1.0, 3.38e-05, 0.0, 1.0, -3.38e-05, 0.0, 1.0, -3.38e-05, 0.0, 1.0, -3.38e-05, 0.0, 1.0, 3.38e-05, 0.0, 1.0, 3.38e-05, 0.0, 1.0, 3.38e-05, 0.0, 1.0, -1.69e-05, 0.0, 1.0, -1.69e-05, 0.0, 1.0, -1.69e-05, 0.0, 1.0, 0.0, 0.0, 1.0, 0.0, 0.0, 1.0, 0.0, 0.0, 1.0, 4.854e-14, 0.0, 1.0, 4.854e-14, 0.0, 1.0, 4.854e-14, 0.0, 1.0, 0.0, 0.0, 1.0, 0.0, 0.0, 1.0, 0.0, 0.0, 1.0, 0.0, 0.0, 1.0, 0.0, 0.0, 1.0, 0.0, 0.0, 1.0, -3.38e-05, 0.0, 1.0, -3.38e-05, 0.0, 1.0, -3.38e-05, 0.0, 1.0, 3.38e-05, 0.0, 1.0, 3.38e-05, 0.0, 1.0, 3.38e-05, 0.0, 1.0, -3.38e-05, 0.0, 1.0, -3.38e-05, 0.0, 1.0, -3.38e-05, 0.0, 1.0, 1.69e-05, 0.0, 1.0, 1.69e-05, 0.0, 1.0, 1.69e-05, 0.0, 1.0, 0.0, 0.0, 1.0, 0.0, 0.0, 1.0, 0.0, 0.0, 1.0, 0.0, 0.0, 1.0, 0.0, 0.0, 1.0, 0.0, 0.0, 1.0])] * 3)])
me_wholeoctagonaluppergrip = bpy.data.meshes.new('WholeOctagonalUpperGrip')
me_wholeoctagonaluppergrip.from_pydata([(0.0, 0.0, 0.65), (0.01344, 0.01344, 0.65), (0.019, 0.0, 0.65), (0.0, 0.0, 0.65), (1.163e-18, 0.019, 0.65), (0.01344, 0.01344, 0.65), (0.0, 0.0, 0.65), (-0.01344, 0.01344, 0.65), (1.163e-18, 0.019, 0.65), (0.0, 0.0, 0.65), (-0.019, 2.327e-18, 0.65), (-0.01344, 0.01344, 0.65), (0.0, 0.0, 0.65), (-0.01344, -0.01344, 0.65), (-0.019, 2.327e-18, 0.65), (0.0, 0.0, 0.65), (-3.49e-18, -0.019, 0.65), (-0.01344, -0.01344, 0.65), (0.0, 0.0, 0.65), (0.01344, -0.01344, 0.65), (-3.49e-18, -0.019, 0.65), (0.0, 0.0, 0.65), (0.019, 0.0, 0.65), (0.01344, -0.01344, 0.65), (0.019, 0.0, 0.65), (0.01485, 0.01485, 0.66), (0.021, 0.0, 0.66), (0.019, 0.0, 0.65), (0.01344, 0.01344, 0.65), (0.01485, 0.01485, 0.66), (0.01344, 0.01344, 0.65), (1.286e-18, 0.021, 0.66), (0.01485, 0.01485, 0.66), (0.01344, 0.01344, 0.65), (1.163e-18, 0.019, 0.65), (1.286e-18, 0.021, 0.66), (1.163e-18, 0.019, 0.65), (-0.01485, 0.01485, 0.66), (1.286e-18, 0.021, 0.66), (1.163e-18, 0.019, 0.65), (-0.01344, 0.01344, 0.65), (-0.01485, 0.01485, 0.66), (-0.01344, 0.01344, 0.65), (-0.021, 2.572e-18, 0.66), (-0.01485, 0.01485, 0.66), (-0.01344, 0.01344, 0.65), (-0.019, 2.327e-18, 0.65), (-0.021, 2.572e-18, 0.66), (-0.019, 2.327e-18, 0.65), (-0.01485, -0.01485, 0.66), (-0.021, 2.572e-18, 0.66), (-0.019, 2.327e-18, 0.65), (-0.01344, -0.01344, 0.65), (-0.01485, -0.01485, 0.66), (-0.01344, -0.01344, 0.65), (-3.858e-18, -0.021, 0.66), (-0.01485, -0.01485, 0.66), (-0.01344, -0.01344, 0.65), (-3.49e-18, -0.019, 0.65), (-3.858e-18, -0.021, 0.66), (-3.49e-18, -0.019, 0.65), (0.01485, -0.01485, 0.66), (-3.858e-18, -0.021, 0.66), (-3.49e-18, -0.019, 0.65), (0.01344, -0.01344, 0.65), (0.01485, -0.01485, 0.66), (0.01344, -0.01344, 0.65), (0.021, 0.0, 0.66), (0.01485, -0.01485, 0.66), (0.01344, -0.01344, 0.65), (0.019, 0.0, 0.65), (0.021, 0.0, 0.66), (0.021, 0.0, 0.66), (0.01485, 0.01485, 0.92), (0.021, 0.0, 0.92), (0.021, 0.0, 0.66), (0.01485, 0.01485, 0.66), (0.01485, 0.01485, 0.92), (0.01485, 0.01485, 0.66), (1.286e-18, 0.021, 0.92), (0.01485, 0.01485, 0.92), (0.01485, 0.01485, 0.66), (1.286e-18, 0.021, 0.66), (1.286e-18, 0.021, 0.92), (1.286e-18, 0.021, 0.66), (-0.01485, 0.01485, 0.92), (1.286e-18, 0.021, 0.92), (1.286e-18, 0.021, 0.66), (-0.01485, 0.01485, 0.66), (-0.01485, 0.01485, 0.92), (-0.01485, 0.01485, 0.66), (-0.021, 2.572e-18, 0.92), (-0.01485, 0.01485, 0.92), (-0.01485, 0.01485, 0.66), (-0.021, 2.572e-18, 0.66), (-0.021, 2.572e-18, 0.92), (-0.021, 2.572e-18, 0.66), (-0.01485, -0.01485, 0.92), (-0.021, 2.572e-18, 0.92), (-0.021, 2.572e-18, 0.66), (-0.01485, -0.01485, 0.66), (-0.01485, -0.01485, 0.92), (-0.01485, -0.01485, 0.66), (-3.858e-18, -0.021, 0.92), (-0.01485, -0.01485, 0.92), (-0.01485, -0.01485, 0.66), (-3.858e-18, -0.021, 0.66), (-3.858e-18, -0.021, 0.92), (-3.858e-18, -0.021, 0.66), (0.01485, -0.01485, 0.92), (-3.858e-18, -0.021, 0.92), (-3.858e-18, -0.021, 0.66), (0.01485, -0.01485, 0.66), (0.01485, -0.01485, 0.92), (0.01485, -0.01485, 0.66), (0.021, 0.0, 0.92), (0.01485, -0.01485, 0.92), (0.01485, -0.01485, 0.66), (0.021, 0.0, 0.66), (0.021, 0.0, 0.92), (0.021, 0.0, 0.92), (0.01273, 0.01273, 0.932), (0.018, 0.0, 0.932), (0.021, 0.0, 0.92), (0.01485, 0.01485, 0.92), (0.01273, 0.01273, 0.932), (0.01485, 0.01485, 0.92), (1.102e-18, 0.018, 0.932), (0.01273, 0.01273, 0.932), (0.01485, 0.01485, 0.92), (1.286e-18, 0.021, 0.92), (1.102e-18, 0.018, 0.932), (1.286e-18, 0.021, 0.92), (-0.01273, 0.01273, 0.932), (1.102e-18, 0.018, 0.932), (1.286e-18, 0.021, 0.92), (-0.01485, 0.01485, 0.92), (-0.01273, 0.01273, 0.932), (-0.01485, 0.01485, 0.92), (-0.018, 2.204e-18, 0.932), (-0.01273, 0.01273, 0.932), (-0.01485, 0.01485, 0.92), (-0.021, 2.572e-18, 0.92), (-0.018, 2.204e-18, 0.932), (-0.021, 2.572e-18, 0.92), (-0.01273, -0.01273, 0.932), (-0.018, 2.204e-18, 0.932), (-0.021, 2.572e-18, 0.92), (-0.01485, -0.01485, 0.92), (-0.01273, -0.01273, 0.932), (-0.01485, -0.01485, 0.92), (-3.307e-18, -0.018, 0.932), (-0.01273, -0.01273, 0.932), (-0.01485, -0.01485, 0.92), (-3.858e-18, -0.021, 0.92), (-3.307e-18, -0.018, 0.932), (-3.858e-18, -0.021, 0.92), (0.01273, -0.01273, 0.932), (-3.307e-18, -0.018, 0.932), (-3.858e-18, -0.021, 0.92), (0.01485, -0.01485, 0.92), (0.01273, -0.01273, 0.932), (0.01485, -0.01485, 0.92), (0.018, 0.0, 0.932), (0.01273, -0.01273, 0.932), (0.01485, -0.01485, 0.92), (0.021, 0.0, 0.92), (0.018, 0.0, 0.932), (0.018, 0.0, 0.932), (0.01273, 0.01273, 0.932), (0.0, 0.0, 0.932), (0.01273, 0.01273, 0.932), (1.102e-18, 0.018, 0.932), (0.0, 0.0, 0.932), (1.102e-18, 0.018, 0.932), (-0.01273, 0.01273, 0.932), (0.0, 0.0, 0.932), (-0.01273, 0.01273, 0.932), (-0.018, 2.204e-18, 0.932), (0.0, 0.0, 0.932), (-0.018, 2.204e-18, 0.932), (-0.01273, -0.01273, 0.932), (0.0, 0.0, 0.932), (-0.01273, -0.01273, 0.932), (-3.307e-18, -0.018, 0.932), (0.0, 0.0, 0.932), (-3.307e-18, -0.018, 0.932), (0.01273, -0.01273, 0.932), (0.0, 0.0, 0.932), (0.01273, -0.01273, 0.932), (0.018, 0.0, 0.932), (0.0, 0.0, 0.932)], [], [(0, 1, 2), (3, 4, 5), (6, 7, 8), (9, 10, 11), (12, 13, 14), (15, 16, 17), (18, 19, 20), (21, 22, 23), (24, 25, 26), (27, 28, 29), (30, 31, 32), (33, 34, 35), (36, 37, 38), (39, 40, 41), (42, 43, 44), (45, 46, 47), (48, 49, 50), (51, 52, 53), (54, 55, 56), (57, 58, 59), (60, 61, 62), (63, 64, 65), (66, 67, 68), (69, 70, 71), (72, 73, 74), (75, 76, 77), (78, 79, 80), (81, 82, 83), (84, 85, 86), (87, 88, 89), (90, 91, 92), (93, 94, 95), (96, 97, 98), (99, 100, 101), (102, 103, 104), (105, 106, 107), (108, 109, 110), (111, 112, 113), (114, 115, 116), (117, 118, 119), (120, 121, 122), (123, 124, 125), (126, 127, 128), (129, 130, 131), (132, 133, 134), (135, 136, 137), (138, 139, 140), (141, 142, 143), (144, 145, 146), (147, 148, 149), (150, 151, 152), (153, 154, 155), (156, 157, 158), (159, 160, 161), (162, 163, 164), (165, 166, 167), (168, 169, 170), (171, 172, 173), (174, 175, 176), (177, 178, 179), (180, 181, 182), (183, 184, 185), (186, 187, 188), (189, 190, 191)])
me_wholeoctagonaluppergrip.polygons.foreach_set('use_smooth', [0, 0, 0, 0, 0, 0, 0, 0, 0, 0, 0, 0, 0, 0, 0, 0, 0, 0, 0, 0, 0, 0, 0, 0, 0, 0, 1, 0, 1, 0, 0, 0, 0, 0, 1, 0, 1, 0, 0, 0, 0, 0, 0, 0, 0, 0, 0, 0, 0, 0, 0, 0, 0, 0, 0, 0, 0, 0, 0, 0, 0, 0, 0, 0])
me_wholeoctagonaluppergrip.materials.append(mat_wholeoctagonalgrip_mutedteal)
me_wholeoctagonaluppergrip.update()
me_wholeoctagonaluppergrip.normals_split_custom_set([tuple(v) for v in zip(*[iter([0.0, 0.0, -1.0, 0.0, 0.0, -1.0, 0.0, 0.0, -1.0, -5.473e-06, 0.0, -1.0, -5.473e-06, 0.0, -1.0, -5.473e-06, 0.0, -1.0, 5.473e-06, 0.0, -1.0, 5.473e-06, 0.0, -1.0, 5.473e-06, 0.0, -1.0, 0.0, 0.0, -1.0, 0.0, 0.0, -1.0, 0.0, 0.0, -1.0, 0.0, 0.0, -1.0, 0.0, 0.0, -1.0, 0.0, 0.0, -1.0, 5.473e-06, 0.0, -1.0, 5.473e-06, 0.0, -1.0, 5.473e-06, 0.0, -1.0, -5.473e-06, 0.0, -1.0, -5.473e-06, 0.0, -1.0, -5.473e-06, 0.0, -1.0, 0.0, 0.0, -1.0, 0.0, 0.0, -1.0, 0.0, 0.0, -1.0, 0.9085, 0.3763, -0.1817, 0.9085, 0.3763, -0.1817, 0.9085, 0.3763, -0.1817, 0.9085, 0.3763, -0.1817, 0.9085, 0.3763, -0.1817, 0.9085, 0.3763, -0.1817, 0.3763, 0.9085, -0.1817, 0.3763, 0.9085, -0.1817, 0.3763, 0.9085, -0.1817, 0.3763, 0.9085, -0.1817, 0.3763, 0.9085, -0.1817, 0.3763, 0.9085, -0.1817, -0.3763, 0.9085, -0.1817, -0.3763, 0.9085, -0.1817, -0.3763, 0.9085, -0.1817, -0.3763, 0.9085, -0.1817, -0.3763, 0.9085, -0.1817, -0.3763, 0.9085, -0.1817, -0.9085, 0.3763, -0.1817, -0.9085, 0.3763, -0.1817, -0.9085, 0.3763, -0.1817, -0.9085, 0.3763, -0.1817, -0.9085, 0.3763, -0.1817, -0.9085, 0.3763, -0.1817, -0.9085, -0.3763, -0.1817, -0.9085, -0.3763, -0.1817, -0.9085, -0.3763, -0.1817, -0.9085, -0.3763, -0.1817, -0.9085, -0.3763, -0.1817, -0.9085, -0.3763, -0.1817, -0.3763, -0.9085, -0.1817, -0.3763, -0.9085, -0.1817, -0.3763, -0.9085, -0.1817, -0.3763, -0.9085, -0.1817, -0.3763, -0.9085, -0.1817, -0.3763, -0.9085, -0.1817, 0.3763, -0.9085, -0.1817, 0.3763, -0.9085, -0.1817, 0.3763, -0.9085, -0.1817, 0.3763, -0.9085, -0.1817, 0.3763, -0.9085, -0.1817, 0.3763, -0.9085, -0.1817, 0.9085, -0.3763, -0.1817, 0.9085, -0.3763, -0.1817, 0.9085, -0.3763, -0.1817, 0.9085, -0.3763, -0.1817, 0.9085, -0.3763, -0.1817, 0.9085, -0.3763, -0.1817, 0.9239, 0.3827, 0.0, 0.9239, 0.3827, 0.0, 0.9239, 0.3827, 0.0, 0.9239, 0.3827, 0.0, 0.9239, 0.3827, 0.0, 0.9239, 0.3827, 0.0, 0.3827, 0.9239, 0.0, 0.3827, 0.9239, 0.0, 0.3827, 0.9239, 0.0, 0.3827, 0.9239, 0.0, 0.3827, 0.9239, 0.0, 0.3827, 0.9239, 0.0, -0.3827, 0.9239, 0.0, -0.3827, 0.9239, 0.0, -0.3827, 0.9239, 0.0, -0.3827, 0.9239, 0.0, -0.3827, 0.9239, 0.0, -0.3827, 0.9239, 0.0, -0.9239, 0.3827, 0.0, -0.9239, 0.3827, 0.0, -0.9239, 0.3827, 0.0, -0.9239, 0.3827, 0.0, -0.9239, 0.3827, 0.0, -0.9239, 0.3827, 0.0, -0.9239, -0.3827, 0.0, -0.9239, -0.3827, 0.0, -0.9239, -0.3827, 0.0, -0.9239, -0.3827, 0.0, -0.9239, -0.3827, 0.0, -0.9239, -0.3827, 0.0, -0.3827, -0.9239, 0.0, -0.3827, -0.9239, 0.0, -0.3827, -0.9239, 0.0, -0.3827, -0.9239, 0.0, -0.3827, -0.9239, 0.0, -0.3827, -0.9239, 0.0, 0.3827, -0.9239, 0.0, 0.3827, -0.9239, 0.0, 0.3827, -0.9239, 0.0, 0.3827, -0.9239, 0.0, 0.3827, -0.9239, 0.0, 0.3827, -0.9239, 0.0, 0.9239, -0.3827, 0.0, 0.9239, -0.3827, 0.0, 0.9239, -0.3827, 0.0, 0.9239, -0.3827, 0.0, 0.9239, -0.3827, 0.0, 0.9239, -0.3827, 0.0, 0.9002, 0.3729, 0.225, 0.9002, 0.3729, 0.225, 0.9002, 0.3729, 0.225, 0.9002, 0.3729, 0.225, 0.9002, 0.3729, 0.225, 0.9002, 0.3729, 0.225, 0.3729, 0.9002, 0.225, 0.3729, 0.9002, 0.225, 0.3729, 0.9002, 0.225, 0.3729, 0.9002, 0.225, 0.3729, 0.9002, 0.225, 0.3729, 0.9002, 0.225, -0.3729, 0.9002, 0.225, -0.3729, 0.9002, 0.225, -0.3729, 0.9002, 0.225, -0.3729, 0.9002, 0.225, -0.3729, 0.9002, 0.225, -0.3729, 0.9002, 0.225, -0.9002, 0.3729, 0.225, -0.9002, 0.3729, 0.225, -0.9002, 0.3729, 0.225, -0.9002, 0.3729, 0.225, -0.9002, 0.3729, 0.225, -0.9002, 0.3729, 0.225, -0.9002, -0.3729, 0.225, -0.9002, -0.3729, 0.225, -0.9002, -0.3729, 0.225, -0.9002, -0.3729, 0.225, -0.9002, -0.3729, 0.225, -0.9002, -0.3729, 0.225, -0.3729, -0.9002, 0.225, -0.3729, -0.9002, 0.225, -0.3729, -0.9002, 0.225, -0.3729, -0.9002, 0.225, -0.3729, -0.9002, 0.225, -0.3729, -0.9002, 0.225, 0.3729, -0.9002, 0.225, 0.3729, -0.9002, 0.225, 0.3729, -0.9002, 0.225, 0.3729, -0.9002, 0.225, 0.3729, -0.9002, 0.225, 0.3729, -0.9002, 0.225, 0.9002, -0.3729, 0.225, 0.9002, -0.3729, 0.225, 0.9002, -0.3729, 0.225, 0.9002, -0.3729, 0.225, 0.9002, -0.3729, 0.225, 0.9002, -0.3729, 0.225, 0.0, 0.0, 1.0, 0.0, 0.0, 1.0, 0.0, 0.0, 1.0, 0.0, 0.0, 1.0, 0.0, 0.0, 1.0, 0.0, 0.0, 1.0, 0.0, 0.0, 1.0, 0.0, 0.0, 1.0, 0.0, 0.0, 1.0, 1.793e-14, 0.0, 1.0, 1.793e-14, 0.0, 1.0, 1.793e-14, 0.0, 1.0, 0.0, 0.0, 1.0, 0.0, 0.0, 1.0, 0.0, 0.0, 1.0, 0.0, 0.0, 1.0, 0.0, 0.0, 1.0, 0.0, 0.0, 1.0, 0.0, 0.0, 1.0, 0.0, 0.0, 1.0, 0.0, 0.0, 1.0, 0.0, 0.0, 1.0, 0.0, 0.0, 1.0, 0.0, 0.0, 1.0])] * 3)])

# ---- objects
ob_assetroot__sports_fixed_long_centre_shaft_and_opposed_end_face = bpy.data.objects.new('AssetRoot__sports-fixed-long-centre-shaft-and-opposed-end-face-', None)
ob_wholeelongatedchamferedmallethead = bpy.data.objects.new('WholeElongatedChamferedMalletHead', me_wholeelongatedchamferedmallethead)
ob_wholeleftfiniteendfaceplate = bpy.data.objects.new('WholeLeftFiniteEndFacePlate', me_wholeleftfiniteendfaceplate)
ob_wholerightfiniteendfaceplate = bpy.data.objects.new('WholeRightFiniteEndFacePlate', me_wholerightfiniteendfaceplate)
ob_wholelongtaperedcentreshaft = bpy.data.objects.new('WholeLongTaperedCentreShaft', me_wholelongtaperedcentreshaft)
ob_wholeoctagonaluppergrip = bpy.data.objects.new('WholeOctagonalUpperGrip', me_wholeoctagonaluppergrip)

# ---- transforms, parenting, visibility, modifiers, constraints
ob_assetroot__sports_fixed_long_centre_shaft_and_opposed_end_face.location = (0.0, 0.0, 0.0)
ob_assetroot__sports_fixed_long_centre_shaft_and_opposed_end_face.rotation_mode = 'QUATERNION'
ob_assetroot__sports_fixed_long_centre_shaft_and_opposed_end_face.rotation_quaternion = (1.0, 0.0, 0.0, 0.0)
ob_assetroot__sports_fixed_long_centre_shaft_and_opposed_end_face.empty_display_size = 0.001
ob_wholeelongatedchamferedmallethead.parent = ob_assetroot__sports_fixed_long_centre_shaft_and_opposed_end_face
ob_wholeelongatedchamferedmallethead.location = (0.0, 0.0, 0.0)
ob_wholeelongatedchamferedmallethead.rotation_mode = 'QUATERNION'
ob_wholeelongatedchamferedmallethead.rotation_quaternion = (1.0, 0.0, 0.0, 0.0)
ob_wholeleftfiniteendfaceplate.parent = ob_assetroot__sports_fixed_long_centre_shaft_and_opposed_end_face
ob_wholeleftfiniteendfaceplate.location = (0.0, 0.0, 0.0)
ob_wholeleftfiniteendfaceplate.rotation_mode = 'QUATERNION'
ob_wholeleftfiniteendfaceplate.rotation_quaternion = (1.0, 0.0, 0.0, 0.0)
ob_wholerightfiniteendfaceplate.parent = ob_assetroot__sports_fixed_long_centre_shaft_and_opposed_end_face
ob_wholerightfiniteendfaceplate.location = (0.0, 0.0, 0.0)
ob_wholerightfiniteendfaceplate.rotation_mode = 'QUATERNION'
ob_wholerightfiniteendfaceplate.rotation_quaternion = (1.0, 0.0, 0.0, 0.0)
ob_wholelongtaperedcentreshaft.parent = ob_assetroot__sports_fixed_long_centre_shaft_and_opposed_end_face
ob_wholelongtaperedcentreshaft.location = (0.0, 0.0, 0.0)
ob_wholelongtaperedcentreshaft.rotation_mode = 'QUATERNION'
ob_wholelongtaperedcentreshaft.rotation_quaternion = (1.0, 0.0, 0.0, 0.0)
ob_wholeoctagonaluppergrip.parent = ob_assetroot__sports_fixed_long_centre_shaft_and_opposed_end_face
ob_wholeoctagonaluppergrip.location = (0.0, 0.0, 0.0)
ob_wholeoctagonaluppergrip.rotation_mode = 'QUATERNION'
ob_wholeoctagonaluppergrip.rotation_quaternion = (1.0, 0.0, 0.0, 0.0)

# ---- collection membership
scene.collection.objects.link(ob_assetroot__sports_fixed_long_centre_shaft_and_opposed_end_face)
scene.collection.objects.link(ob_wholeelongatedchamferedmallethead)
scene.collection.objects.link(ob_wholeleftfiniteendfaceplate)
scene.collection.objects.link(ob_wholerightfiniteendfaceplate)
scene.collection.objects.link(ob_wholelongtaperedcentreshaft)
scene.collection.objects.link(ob_wholeoctagonaluppergrip)

# ---- scene / render settings (as saved in the file)
scene.frame_start = 1; scene.frame_end = 250; scene.frame_set(1)
scene.render.engine = 'BLENDER_EEVEE_NEXT'
bpy.context.view_layer.update()

# ---- added for rendering (the .blend has no active camera and no usable light): camera, sun
cam_auto = bpy.data.cameras.new('AutoCamera')
cam_auto.lens = 50.0
cam_auto.sensor_width = 36.0
cam_auto.clip_end = 1000.0
ob_auto_camera = bpy.data.objects.new('AutoCamera', cam_auto)
scene.collection.objects.link(ob_auto_camera)
ob_auto_camera.location = (0.911981, -1.09438, 1.19558)
ob_auto_camera.rotation_euler = (1.09748, -7.21219e-08, 0.694738)
scene.camera = ob_auto_camera
light_auto_sun = bpy.data.lights.new('AutoSun', 'SUN')
light_auto_sun.energy = 3.0
light_auto_sun.angle = 0.0523599
ob_auto_sun = bpy.data.objects.new('AutoSun', light_auto_sun)
scene.collection.objects.link(ob_auto_sun)
ob_auto_sun.rotation_euler = (0.872665, 0.174533, 0.523599)
bpy.context.view_layer.update()
